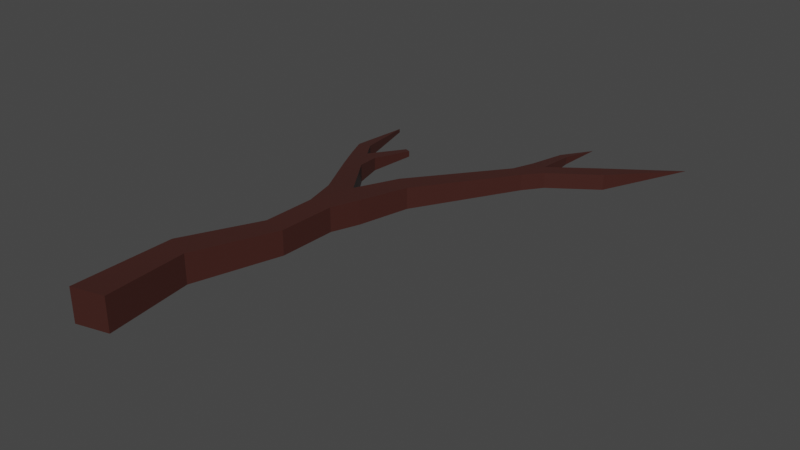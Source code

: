 # Source: Stick.blend  (saved by Blender 3.1.7; exported with 4.5.12 LTS)
import bpy
from mathutils import Matrix  # noqa: F401  (used for matrix-valued properties, if any)

bpy.ops.wm.read_factory_settings(use_empty=True)
scene = bpy.context.scene
scene.name = 'Scene'

# ---- collections
col_collection = bpy.data.collections.new('Collection'); scene.collection.children.link(col_collection)

# ---- materials (node trees are filled in below, after node groups)
mat_material = bpy.data.materials.new('Material')
mat_material.alpha_threshold = 0.0
mat_material.use_transparent_shadow = False
mat_material.line_color = (0.0, 0.0, 0.0, 1.0)

# ---- material node trees
mat_material.use_nodes = True; mat_material.node_tree.nodes.clear()
_N = mat_material.node_tree.nodes; _L = mat_material.node_tree.links
n0 = _N.new('ShaderNodeOutputMaterial'); n0.name = 'Material Output'; n0.location = (300, 300)
n1 = _N.new('ShaderNodeBsdfPrincipled'); n1.name = 'Principled BSDF'; n1.location = (10, 300)
n1.distribution = 'GGX'
n1.subsurface_method = 'RANDOM_WALK_SKIN'
n1.inputs[0].default_value = (0.05221, 0.01588, 0.01222, 1.0)
n1.inputs[2].default_value = 0.4
n1.inputs[3].default_value = 1.45
n1.inputs[27].default_value = (0.0, 0.0, 0.0, 1.0)
n1.inputs[28].default_value = 1.0
_L.new(n1.outputs[0], n0.inputs[0])
n0.is_active_output = True

# ---- world
world_world = bpy.data.worlds.new('World'); scene.world = world_world
world_world.use_nodes = True; world_world.node_tree.nodes.clear()
_N = world_world.node_tree.nodes; _L = world_world.node_tree.links
n0 = _N.new('ShaderNodeOutputWorld'); n0.name = 'World Output'; n0.location = (300, 300)
n1 = _N.new('ShaderNodeBackground'); n1.name = 'Background'; n1.location = (10, 300)
n1.inputs[0].default_value = (0.05088, 0.05088, 0.05088, 1.0)
_L.new(n1.outputs[0], n0.inputs[0])
n0.is_active_output = True
world_world.color = (0.05088, 0.05088, 0.05088)
world_world.use_sun_shadow = False
world_world.sun_shadow_jitter_overblur = 0.0

# ---- meshes
me_plane = bpy.data.meshes.new('Plane')
me_plane.from_pydata([(0.03553, 0.1576, -0.04193), (0.1179, 0.1417, -0.04193), (0.1179, 0.1417, 0.04193), (0.03553, 0.1576, 0.04193), (0.1428, 0.643, -0.0368), (0.2056, 0.6046, -0.0368), (0.2056, 0.6046, 0.0368), (0.1428, 0.643, 0.0368), (-0.03265, 0.8888, -0.01009), (-0.0135, 0.8824, -0.01009), (-0.0135, 0.8824, 0.01009), (-0.03265, 0.8888, 0.01009), (-0.1713, 0.8008, -0.02122), (-0.1308, 0.8133, -0.02122), (-0.1308, 0.8133, 0.02122), (-0.1713, 0.8008, 0.02122), (-0.1735, 1.023, -0.00636), (-0.1735, 1.023, -0.00636), (-0.1735, 1.023, 0.00636), (-0.1735, 1.023, 0.00636), (0.4075, 1.182, -0.01327), (0.4336, 1.178, -0.01327), (0.4336, 1.178, 0.01327), (0.4075, 1.182, 0.01327), (0.5832, 1.144, -0.02662), (0.6198, 1.106, -0.02662), (0.6198, 1.106, 0.02662), (0.5832, 1.144, 0.02662), (0.7859, 1.36, -7.596e-12), (0.7859, 1.36, -7.596e-12), (0.7859, 1.36, -7.596e-12), (0.7859, 1.36, -7.596e-12), (0.4596, 1.309, -7.596e-12), (0.4596, 1.309, -7.596e-12), (0.4596, 1.309, -7.596e-12), (0.4596, 1.309, -7.596e-12), (-0.07494, -0.1075, -0.05016), (0.01881, -0.1432, -0.05016), (0.01881, -0.1432, 0.05016), (-0.07494, -0.1075, 0.05016), (0.3648, 0.9592, -0.02789), (0.4151, 0.935, -0.02789), (0.4151, 0.935, 0.02789), (0.3648, 0.9592, 0.02789), (0.07969, 0.4919, -0.04011), (0.1566, 0.4346, -0.04193), (0.1566, 0.4346, 0.04193), (0.07969, 0.4919, 0.04011), (0.003658, 0.4595, -0.03828), (0.003658, 0.4595, 0.03828), (-0.08562, 0.6263, -0.03032), (-0.0334, 0.6572, -0.03032), (-0.0334, 0.6572, 0.03032), (-0.08562, 0.6263, 0.03032), (0.03786, 0.3412, -0.04193), (0.1217, 0.3398, -0.04193), (0.1217, 0.3398, 0.04193), (0.03786, 0.3412, 0.04193), (-0.0901, 0.751, -0.02403), (-0.04744, 0.7408, -0.02268), (-0.04744, 0.7408, 0.02268), (-0.0901, 0.751, 0.02403), (-0.1345, 0.7227, -0.02539), (-0.1345, 0.7227, 0.02539), (0.3894, 1.042, -0.02439), (0.4361, 1.04, -0.02551), (0.4361, 1.04, 0.02551), (0.3894, 1.042, 0.02439), (0.4647, 0.9965, -0.02662), (0.4647, 0.9965, 0.02662), (-0.06193, -0.4626, 0.05767), (-0.06193, -0.4626, -0.05767), (0.04986, -0.4342, -0.05767), (0.04986, -0.4342, 0.05767)], [], [(69, 66, 43, 42), (58, 59, 51), (64, 65, 40), (60, 61, 52), (57, 56, 46), (37, 38, 73, 72), (55, 54, 45), (68, 41, 40, 65), (35, 34, 33, 32), (31, 30, 29, 28), (66, 67, 43), (56, 55, 45, 46), (48, 54, 57, 49), (45, 54, 48, 44), (57, 46, 47, 49), (19, 18, 17, 16), (11, 10, 9, 8), (52, 61, 63, 53), (58, 51, 50, 62), (50, 53, 63, 62), (43, 67, 64, 40), (69, 42, 41, 68), (59, 60, 52, 51), (5, 4, 40, 41), (6, 5, 41, 42), (7, 6, 42, 43), (4, 7, 43, 40), (4, 5, 45, 44), (5, 6, 46, 45), (6, 7, 47, 46), (7, 4, 44, 47), (44, 48, 50, 51), (47, 44, 51, 52), (49, 47, 52, 53), (48, 49, 53, 50), (1, 0, 54, 55), (2, 1, 55, 56), (3, 2, 56, 57), (0, 3, 57, 54), (59, 58, 8, 9), (60, 59, 9, 10), (61, 60, 10, 11), (58, 61, 11, 8), (12, 13, 58, 62), (13, 14, 61, 58), (14, 15, 63, 61), (15, 12, 62, 63), (13, 12, 16, 17), (14, 13, 17, 18), (15, 14, 18, 19), (12, 15, 19, 16), (65, 64, 20, 21), (66, 65, 21, 22), (67, 66, 22, 23), (64, 67, 23, 20), (68, 65, 24, 25), (69, 68, 25, 26), (66, 69, 26, 27), (65, 66, 27, 24), (25, 24, 28, 29), (26, 25, 29, 30), (27, 26, 30, 31), (24, 27, 31, 28), (21, 20, 32, 33), (22, 21, 33, 34), (23, 22, 34, 35), (20, 23, 35, 32), (37, 36, 0, 1), (38, 37, 1, 2), (39, 38, 2, 3), (36, 39, 3, 0), (71, 72, 73, 70), (39, 36, 71, 70), (38, 39, 70, 73), (36, 37, 72, 71)])
_k = {(70, 71): 1.0, (71, 72): 1.0, (72, 73): 1.0, (70, 73): 1.0}
me_plane.attributes.new('crease_edge', 'FLOAT', 'EDGE').data.foreach_set('value', [_k.get((min(e.vertices), max(e.vertices)), 0.0) for e in me_plane.edges])
me_plane.materials.append(mat_material)
me_plane.use_remesh_fix_poles = True
me_plane.use_remesh_preserve_attributes = False
me_plane.update()

# ---- objects
ob_stick = bpy.data.objects.new('Stick', me_plane)

# ---- transforms, parenting, visibility, modifiers, constraints
ob_stick.location = (0.0, 0.0, 0.0)

# ---- collection membership
col_collection.objects.link(ob_stick)

# ---- scene / render settings (as saved in the file)
scene.frame_start = 1; scene.frame_end = 250; scene.frame_set(1)
scene.render.engine = 'BLENDER_EEVEE_NEXT'
scene.cycles.sampling_pattern = 'TABULATED_SOBOL'
scene.cycles.use_light_tree = False
scene.view_settings.view_transform = 'Filmic'
bpy.context.view_layer.update()

# ---- added for rendering (the .blend has no active camera and no usable light): camera, sun
cam_auto = bpy.data.cameras.new('AutoCamera')
cam_auto.lens = 50.0
cam_auto.sensor_width = 36.0
cam_auto.clip_end = 1000.0
ob_auto_camera = bpy.data.objects.new('AutoCamera', cam_auto)
scene.collection.objects.link(ob_auto_camera)
ob_auto_camera.location = (2.21524, -1.8419, 1.52722)
ob_auto_camera.rotation_euler = (1.09748, -7.21219e-08, 0.694738)
scene.camera = ob_auto_camera
light_auto_sun = bpy.data.lights.new('AutoSun', 'SUN')
light_auto_sun.energy = 3.0
light_auto_sun.angle = 0.0523599
ob_auto_sun = bpy.data.objects.new('AutoSun', light_auto_sun)
scene.collection.objects.link(ob_auto_sun)
ob_auto_sun.rotation_euler = (0.872665, 0.174533, 0.523599)
bpy.context.view_layer.update()
